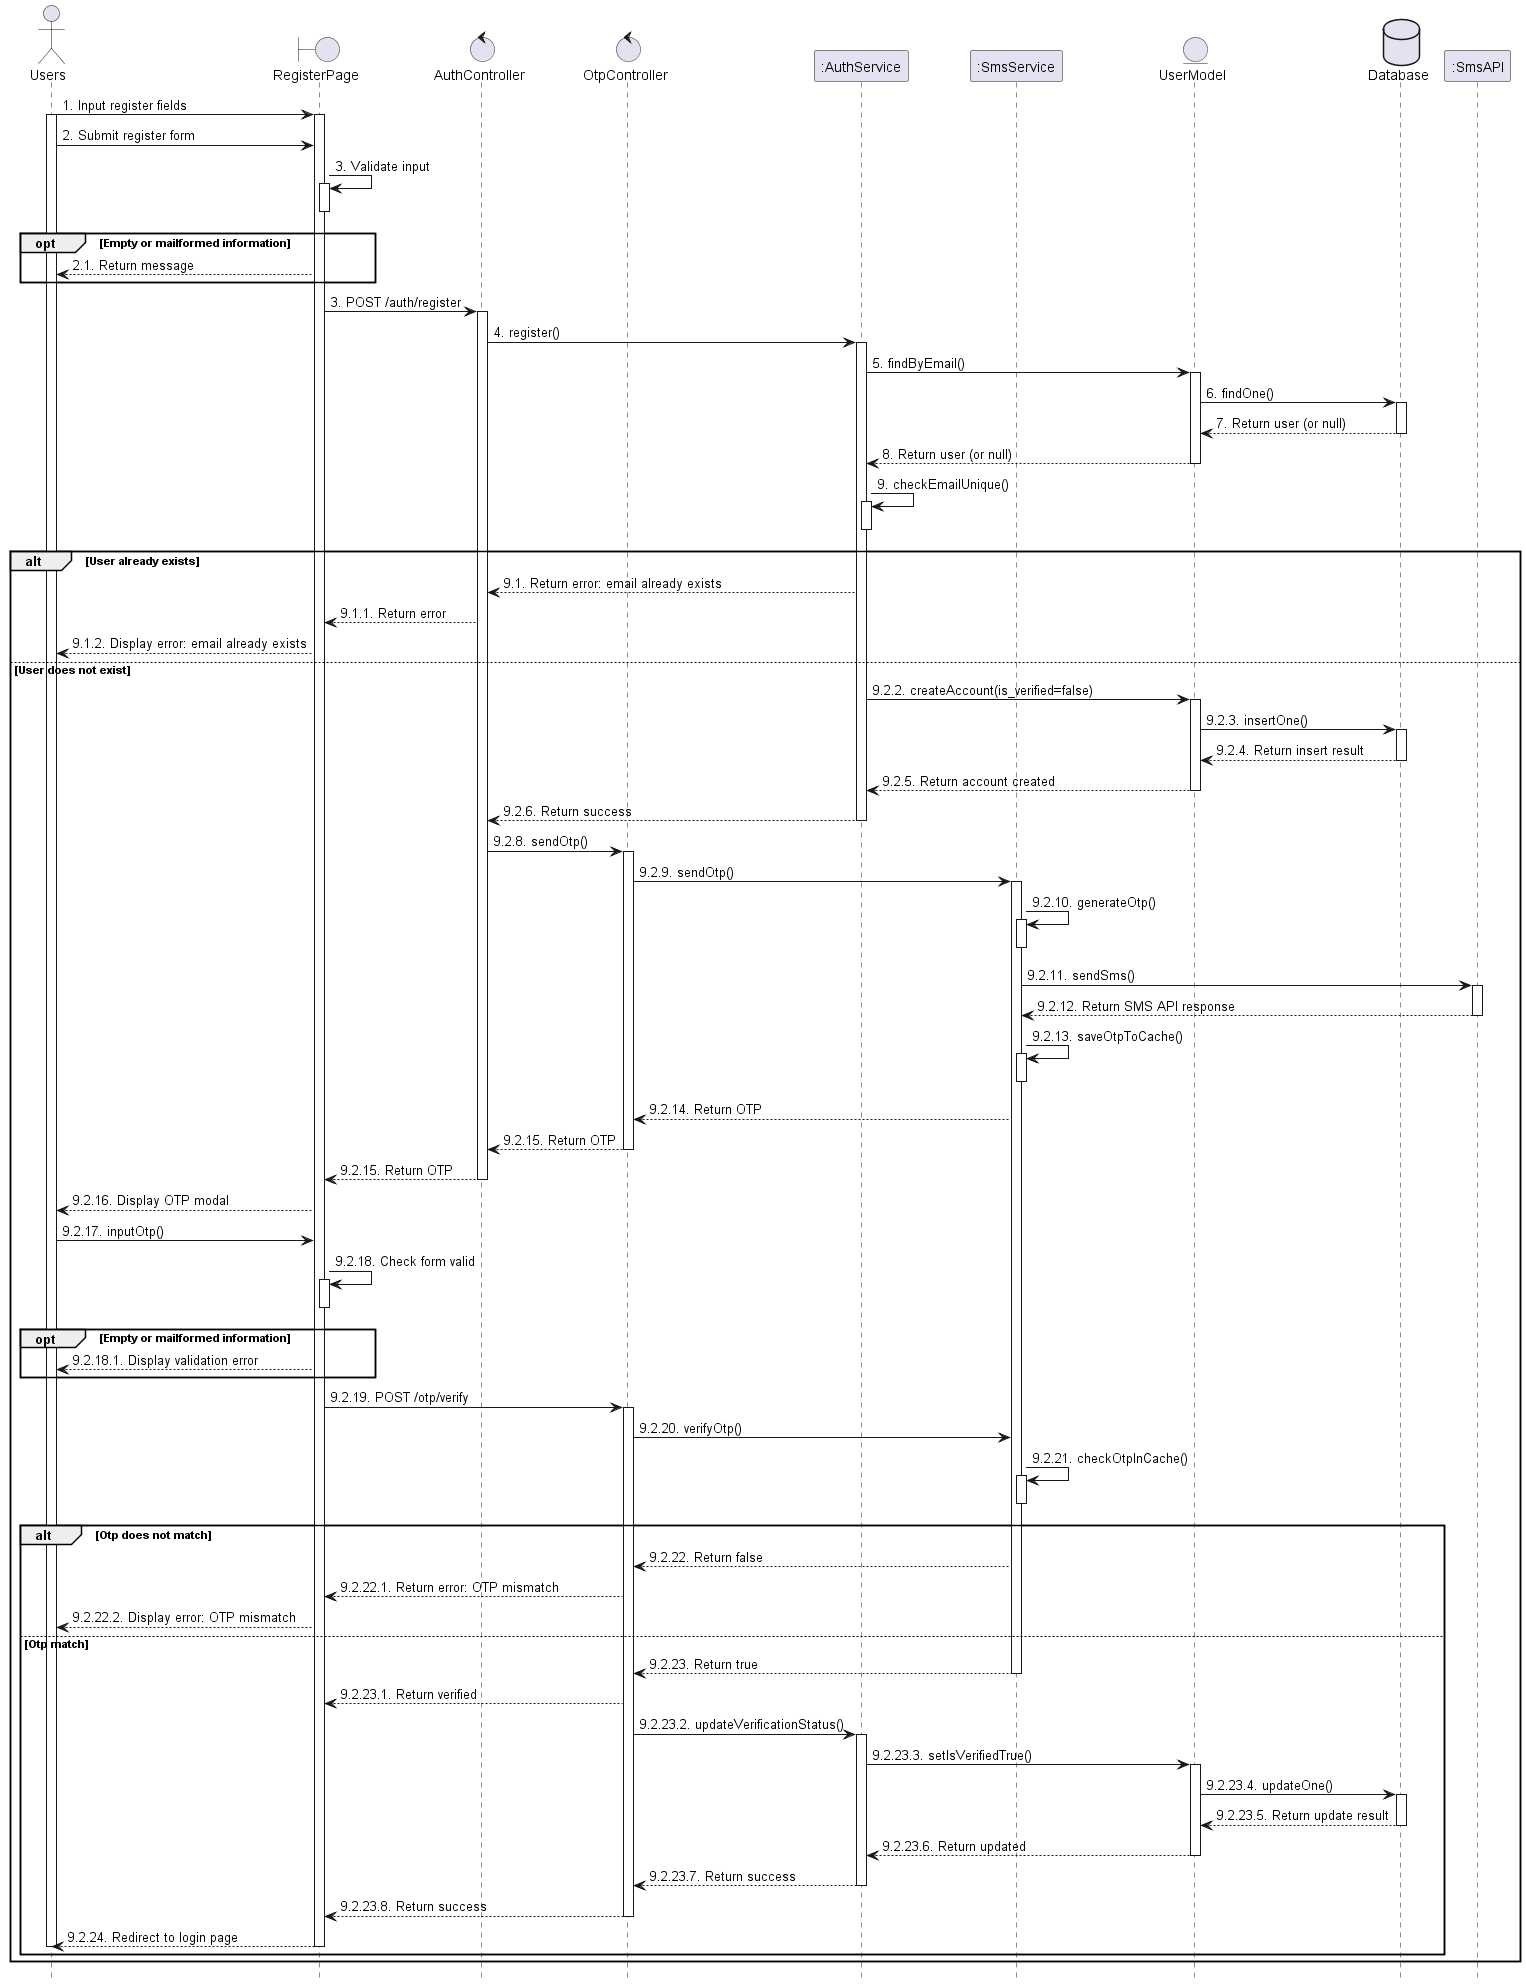

The diagram above was rendered by PlantUML. Its source (embedded in the PNG):
@startuml 1_register
hide footbox

actor User as "Users"
boundary "RegisterPage" as View
control "AuthController" as Controller
control "OtpController" as OtpController
participant ":AuthService" as Service
participant ":SmsService" as SmsService
entity "UserModel" as Model
database Database as Database
participant ":SmsAPI" as SmsAPI

User -> View : 1. Input register fields
activate User
activate View
User -> View : 2. Submit register form


View -> View : 3. Validate input
activate View
deactivate View

opt Empty or mailformed information
    View --> User : 2.1. Return message
end

View -> Controller : 3. POST /auth/register
activate Controller

Controller -> Service : 4. register()
activate Service


Service -> Model : 5. findByEmail()
activate Model

Model -> Database : 6. findOne()
activate Database
Database --> Model : 7. Return user (or null)
deactivate Database

Model --> Service : 8. Return user (or null)
deactivate Model

Service -> Service : 9. checkEmailUnique()
activate Service
deactivate Service

alt User already exists
    Service --> Controller : 9.1. Return error: email already exists
    Controller --> View : 9.1.1. Return error
    View --> User : 9.1.2. Display error: email already exists

else User does not exist
    Service -> Model : 9.2.2. createAccount(is_verified=false)
    activate Model
    Model -> Database : 9.2.3. insertOne()
    activate Database
    Database --> Model : 9.2.4. Return insert result
    deactivate Database
    Model --> Service : 9.2.5. Return account created
    deactivate Model
    Service --> Controller : 9.2.6. Return success
    deactivate Service

    Controller -> OtpController : 9.2.8. sendOtp()

    activate OtpController

    OtpController -> SmsService : 9.2.9. sendOtp()
    activate SmsService

    SmsService -> SmsService: 9.2.10. generateOtp()
    activate SmsService
    deactivate SmsService    

    SmsService -> SmsAPI: 9.2.11. sendSms()
    activate SmsAPI
    SmsAPI --> SmsService: 9.2.12. Return SMS API response
    deactivate SmsAPI
    SmsService -> SmsService: 9.2.13. saveOtpToCache()
    activate SmsService
    deactivate SmsService
    SmsService --> OtpController: 9.2.14. Return OTP
    OtpController --> Controller: 9.2.15. Return OTP
    deactivate OtpController
        Controller --> View: 9.2.15. Return OTP
    deactivate Controller

    View --> User: 9.2.16. Display OTP modal
    User -> View: 9.2.17. inputOtp()
    View -> View: 9.2.18. Check form valid
    activate View
    deactivate View

    opt Empty or mailformed information
    View --> User : 9.2.18.1. Display validation error
    end

    View -> OtpController: 9.2.19. POST /otp/verify
    activate OtpController
    OtpController -> SmsService: 9.2.20. verifyOtp()
    SmsService -> SmsService: 9.2.21. checkOtpInCache()
    activate SmsService
    deactivate SmsService

alt Otp does not match
    SmsService --> OtpController : 9.2.22. Return false
    OtpController --> View : 9.2.22.1. Return error: OTP mismatch
    View --> User : 9.2.22.2. Display error: OTP mismatch

else Otp match
    SmsService --> OtpController : 9.2.23. Return true
    deactivate SmsService
    OtpController --> View : 9.2.23.1. Return verified
    OtpController -> Service : 9.2.23.2. updateVerificationStatus()
    activate Service
    Service -> Model : 9.2.23.3. setIsVerifiedTrue()
    activate Model
    Model -> Database : 9.2.23.4. updateOne()
    activate Database
    Database --> Model : 9.2.23.5. Return update result
    deactivate Database
    Model --> Service : 9.2.23.6. Return updated
    deactivate Model
    Service --> OtpController : 9.2.23.7. Return success
    deactivate Service


    OtpController --> View : 9.2.23.8. Return success
    deactivate OtpController
    View --> User : 9.2.24. Redirect to login page
        deactivate View
    deactivate User
end
end

@enduml